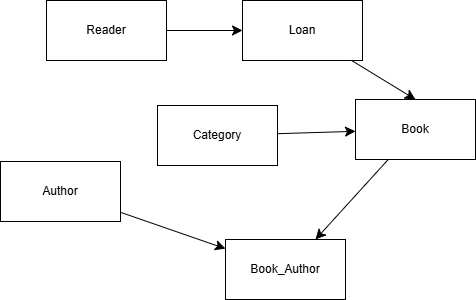

The diagram above was exported from draw.io. Its source (the exported page's mxGraphModel, read from the mxfile embedded in the PNG):
<mxGraphModel dx="1083" dy="1225" grid="0" gridSize="10" guides="1" tooltips="1" connect="1" arrows="1" fold="1" page="0" pageScale="1" pageWidth="827" pageHeight="1169" math="0" shadow="0">
  <root>
    <mxCell id="0" />
    <mxCell id="1" parent="0" />
    <mxCell id="6h2EVhAWGq9E4jb5Nlqk-9" edge="1" parent="1" source="6h2EVhAWGq9E4jb5Nlqk-1" style="edgeStyle=none;curved=1;rounded=0;orthogonalLoop=1;jettySize=auto;html=1;entryX=0.5;entryY=0;entryDx=0;entryDy=0;fontSize=12;startSize=8;endSize=8;" target="6h2EVhAWGq9E4jb5Nlqk-5">
      <mxGeometry relative="1" as="geometry" />
    </mxCell>
    <mxCell id="6h2EVhAWGq9E4jb5Nlqk-1" parent="1" style="rounded=0;whiteSpace=wrap;html=1;" value="Loan" vertex="1">
      <mxGeometry height="60" width="120" x="-87" y="-18" as="geometry" />
    </mxCell>
    <mxCell id="6h2EVhAWGq9E4jb5Nlqk-2" parent="1" style="rounded=0;whiteSpace=wrap;html=1;" value="Book_Author" vertex="1">
      <mxGeometry height="60" width="120" x="-104" y="221" as="geometry" />
    </mxCell>
    <mxCell id="6h2EVhAWGq9E4jb5Nlqk-10" edge="1" parent="1" source="6h2EVhAWGq9E4jb5Nlqk-3" style="edgeStyle=none;curved=1;rounded=0;orthogonalLoop=1;jettySize=auto;html=1;fontSize=12;startSize=8;endSize=8;" target="6h2EVhAWGq9E4jb5Nlqk-5">
      <mxGeometry relative="1" as="geometry" />
    </mxCell>
    <mxCell id="6h2EVhAWGq9E4jb5Nlqk-3" parent="1" style="rounded=0;whiteSpace=wrap;html=1;" value="Category" vertex="1">
      <mxGeometry height="60" width="120" x="-172" y="87" as="geometry" />
    </mxCell>
    <mxCell id="6h2EVhAWGq9E4jb5Nlqk-13" edge="1" parent="1" source="6h2EVhAWGq9E4jb5Nlqk-4" style="edgeStyle=none;curved=1;rounded=0;orthogonalLoop=1;jettySize=auto;html=1;fontSize=12;startSize=8;endSize=8;" target="6h2EVhAWGq9E4jb5Nlqk-2">
      <mxGeometry relative="1" as="geometry" />
    </mxCell>
    <mxCell id="6h2EVhAWGq9E4jb5Nlqk-4" parent="1" style="rounded=0;whiteSpace=wrap;html=1;" value="Author" vertex="1">
      <mxGeometry height="60" width="120" x="-329" y="143" as="geometry" />
    </mxCell>
    <mxCell id="6h2EVhAWGq9E4jb5Nlqk-12" edge="1" parent="1" source="6h2EVhAWGq9E4jb5Nlqk-5" style="edgeStyle=none;curved=1;rounded=0;orthogonalLoop=1;jettySize=auto;html=1;entryX=0.75;entryY=0;entryDx=0;entryDy=0;fontSize=12;startSize=8;endSize=8;" target="6h2EVhAWGq9E4jb5Nlqk-2">
      <mxGeometry relative="1" as="geometry" />
    </mxCell>
    <mxCell id="6h2EVhAWGq9E4jb5Nlqk-5" parent="1" style="rounded=0;whiteSpace=wrap;html=1;" value="Book" vertex="1">
      <mxGeometry height="60" width="120" x="26" y="81" as="geometry" />
    </mxCell>
    <mxCell id="6h2EVhAWGq9E4jb5Nlqk-8" edge="1" parent="1" source="6h2EVhAWGq9E4jb5Nlqk-6" style="edgeStyle=none;curved=1;rounded=0;orthogonalLoop=1;jettySize=auto;html=1;fontSize=12;startSize=8;endSize=8;" target="6h2EVhAWGq9E4jb5Nlqk-1" value="">
      <mxGeometry relative="1" as="geometry" />
    </mxCell>
    <mxCell id="6h2EVhAWGq9E4jb5Nlqk-6" parent="1" style="rounded=0;whiteSpace=wrap;html=1;" value="Reader" vertex="1">
      <mxGeometry height="60" width="120" x="-283" y="-18" as="geometry" />
    </mxCell>
  </root>
</mxGraphModel>